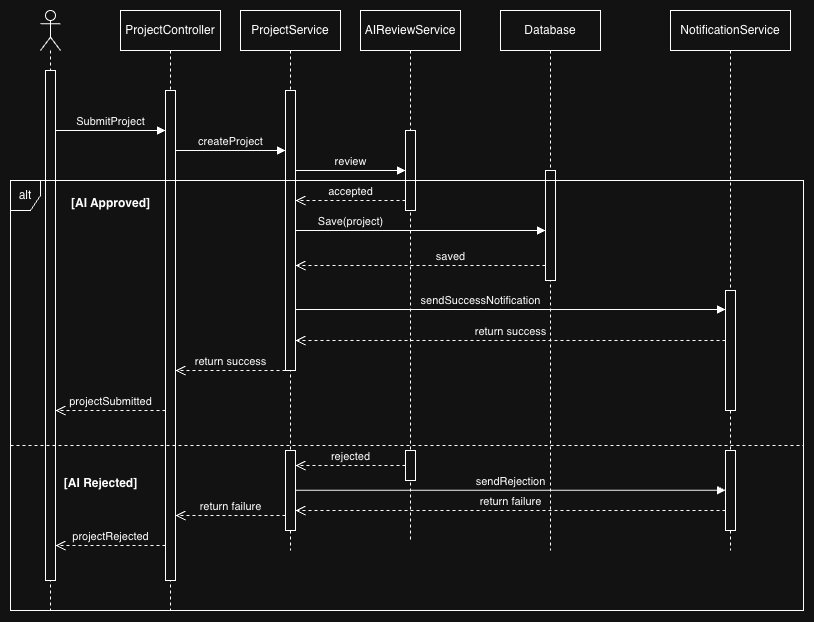

The diagram above was exported from draw.io. Its source (the exported page's mxGraphModel, read from the mxfile embedded in the PNG):
<mxGraphModel dx="1233" dy="692" grid="1" gridSize="10" guides="1" tooltips="1" connect="1" arrows="1" fold="1" page="1" pageScale="1" pageWidth="827" pageHeight="1169" math="0" shadow="0">
  <root>
    <mxCell id="0" />
    <mxCell id="1" parent="0" />
    <mxCell id="Bx-fiQZ3V2ZTTWaL7N_D-1" parent="1" style="shape=umlLifeline;perimeter=lifelinePerimeter;whiteSpace=wrap;html=1;container=1;dropTarget=0;collapsible=0;recursiveResize=0;outlineConnect=0;portConstraint=eastwest;newEdgeStyle={&quot;curved&quot;:0,&quot;rounded&quot;:0};participant=umlActor;" value="" vertex="1">
      <mxGeometry height="600" width="20" x="30" y="80" as="geometry" />
    </mxCell>
    <mxCell id="Bx-fiQZ3V2ZTTWaL7N_D-7" parent="Bx-fiQZ3V2ZTTWaL7N_D-1" style="html=1;points=[[0,0,0,0,5],[0,1,0,0,-5],[1,0,0,0,5],[1,1,0,0,-5]];perimeter=orthogonalPerimeter;outlineConnect=0;targetShapes=umlLifeline;portConstraint=eastwest;newEdgeStyle={&quot;curved&quot;:0,&quot;rounded&quot;:0};" value="" vertex="1">
      <mxGeometry height="510" width="10" x="5" y="60" as="geometry" />
    </mxCell>
    <mxCell id="Bx-fiQZ3V2ZTTWaL7N_D-2" parent="1" style="shape=umlLifeline;perimeter=lifelinePerimeter;whiteSpace=wrap;html=1;container=1;dropTarget=0;collapsible=0;recursiveResize=0;outlineConnect=0;portConstraint=eastwest;newEdgeStyle={&quot;curved&quot;:0,&quot;rounded&quot;:0};" value="ProjectController" vertex="1">
      <mxGeometry height="600" width="100" x="110" y="80" as="geometry" />
    </mxCell>
    <mxCell id="Bx-fiQZ3V2ZTTWaL7N_D-9" parent="Bx-fiQZ3V2ZTTWaL7N_D-2" style="html=1;points=[[0,0,0,0,5],[0,1,0,0,-5],[1,0,0,0,5],[1,1,0,0,-5]];perimeter=orthogonalPerimeter;outlineConnect=0;targetShapes=umlLifeline;portConstraint=eastwest;newEdgeStyle={&quot;curved&quot;:0,&quot;rounded&quot;:0};" value="" vertex="1">
      <mxGeometry height="490" width="10" x="45" y="80" as="geometry" />
    </mxCell>
    <mxCell id="Bx-fiQZ3V2ZTTWaL7N_D-3" parent="1" style="shape=umlLifeline;perimeter=lifelinePerimeter;whiteSpace=wrap;html=1;container=1;dropTarget=0;collapsible=0;recursiveResize=0;outlineConnect=0;portConstraint=eastwest;newEdgeStyle={&quot;curved&quot;:0,&quot;rounded&quot;:0};" value="ProjectService" vertex="1">
      <mxGeometry height="540" width="100" x="230" y="80" as="geometry" />
    </mxCell>
    <mxCell id="Bx-fiQZ3V2ZTTWaL7N_D-10" parent="Bx-fiQZ3V2ZTTWaL7N_D-3" style="html=1;points=[[0,0,0,0,5],[0,1,0,0,-5],[1,0,0,0,5],[1,1,0,0,-5]];perimeter=orthogonalPerimeter;outlineConnect=0;targetShapes=umlLifeline;portConstraint=eastwest;newEdgeStyle={&quot;curved&quot;:0,&quot;rounded&quot;:0};" value="" vertex="1">
      <mxGeometry height="280" width="10" x="45" y="80" as="geometry" />
    </mxCell>
    <mxCell id="Bx-fiQZ3V2ZTTWaL7N_D-4" parent="1" style="shape=umlLifeline;perimeter=lifelinePerimeter;whiteSpace=wrap;html=1;container=1;dropTarget=0;collapsible=0;recursiveResize=0;outlineConnect=0;portConstraint=eastwest;newEdgeStyle={&quot;curved&quot;:0,&quot;rounded&quot;:0};" value="AIReviewService" vertex="1">
      <mxGeometry height="530" width="100" x="350" y="80" as="geometry" />
    </mxCell>
    <mxCell id="Bx-fiQZ3V2ZTTWaL7N_D-13" parent="Bx-fiQZ3V2ZTTWaL7N_D-4" style="html=1;points=[[0,0,0,0,5],[0,1,0,0,-5],[1,0,0,0,5],[1,1,0,0,-5]];perimeter=orthogonalPerimeter;outlineConnect=0;targetShapes=umlLifeline;portConstraint=eastwest;newEdgeStyle={&quot;curved&quot;:0,&quot;rounded&quot;:0};" value="" vertex="1">
      <mxGeometry height="80" width="10" x="45" y="120" as="geometry" />
    </mxCell>
    <mxCell id="Bx-fiQZ3V2ZTTWaL7N_D-5" parent="1" style="shape=umlLifeline;perimeter=lifelinePerimeter;whiteSpace=wrap;html=1;container=1;dropTarget=0;collapsible=0;recursiveResize=0;outlineConnect=0;portConstraint=eastwest;newEdgeStyle={&quot;curved&quot;:0,&quot;rounded&quot;:0};" value="Database" vertex="1">
      <mxGeometry height="540" width="100" x="490" y="80" as="geometry" />
    </mxCell>
    <mxCell id="Bx-fiQZ3V2ZTTWaL7N_D-17" parent="Bx-fiQZ3V2ZTTWaL7N_D-5" style="html=1;points=[[0,0,0,0,5],[0,1,0,0,-5],[1,0,0,0,5],[1,1,0,0,-5]];perimeter=orthogonalPerimeter;outlineConnect=0;targetShapes=umlLifeline;portConstraint=eastwest;newEdgeStyle={&quot;curved&quot;:0,&quot;rounded&quot;:0};" value="" vertex="1">
      <mxGeometry height="110" width="10" x="45" y="160" as="geometry" />
    </mxCell>
    <mxCell id="Bx-fiQZ3V2ZTTWaL7N_D-6" parent="1" style="shape=umlLifeline;perimeter=lifelinePerimeter;whiteSpace=wrap;html=1;container=1;dropTarget=0;collapsible=0;recursiveResize=0;outlineConnect=0;portConstraint=eastwest;newEdgeStyle={&quot;curved&quot;:0,&quot;rounded&quot;:0};" value="NotificationService" vertex="1">
      <mxGeometry height="540" width="120" x="660" y="80" as="geometry" />
    </mxCell>
    <mxCell id="Bx-fiQZ3V2ZTTWaL7N_D-19" parent="Bx-fiQZ3V2ZTTWaL7N_D-6" style="html=1;points=[[0,0,0,0,5],[0,1,0,0,-5],[1,0,0,0,5],[1,1,0,0,-5]];perimeter=orthogonalPerimeter;outlineConnect=0;targetShapes=umlLifeline;portConstraint=eastwest;newEdgeStyle={&quot;curved&quot;:0,&quot;rounded&quot;:0};" value="" vertex="1">
      <mxGeometry height="120" width="10" x="55" y="280" as="geometry" />
    </mxCell>
    <mxCell id="Bx-fiQZ3V2ZTTWaL7N_D-8" edge="1" parent="1" style="html=1;verticalAlign=bottom;endArrow=block;curved=0;rounded=0;" value="SubmitProject">
      <mxGeometry relative="1" width="80" as="geometry">
        <mxPoint x="45" y="200" as="sourcePoint" />
        <mxPoint x="155" y="200" as="targetPoint" />
      </mxGeometry>
    </mxCell>
    <mxCell id="Bx-fiQZ3V2ZTTWaL7N_D-11" edge="1" parent="1" style="html=1;verticalAlign=bottom;endArrow=block;curved=0;rounded=0;" value="createProject">
      <mxGeometry relative="1" width="80" as="geometry">
        <mxPoint x="165" y="220" as="sourcePoint" />
        <mxPoint x="275" y="220" as="targetPoint" />
      </mxGeometry>
    </mxCell>
    <mxCell id="Bx-fiQZ3V2ZTTWaL7N_D-12" edge="1" parent="1" style="html=1;verticalAlign=bottom;endArrow=block;curved=0;rounded=0;" value="review">
      <mxGeometry relative="1" width="80" as="geometry">
        <mxPoint x="285" y="240" as="sourcePoint" />
        <mxPoint x="395" y="240" as="targetPoint" />
      </mxGeometry>
    </mxCell>
    <mxCell id="Bx-fiQZ3V2ZTTWaL7N_D-14" parent="1" style="shape=umlFrame;whiteSpace=wrap;html=1;pointerEvents=0;recursiveResize=0;container=1;collapsible=0;width=30;height=30;" value="alt" vertex="1">
      <mxGeometry height="430" width="793" y="250" as="geometry" />
    </mxCell>
    <mxCell id="Bx-fiQZ3V2ZTTWaL7N_D-16" parent="Bx-fiQZ3V2ZTTWaL7N_D-14" style="line;strokeWidth=1;dashed=1;labelPosition=center;verticalLabelPosition=bottom;align=left;verticalAlign=top;spacingLeft=20;spacingTop=15;html=1;whiteSpace=wrap;" value="" vertex="1">
      <mxGeometry height="10" width="793" y="260" as="geometry" />
    </mxCell>
    <mxCell id="Bx-fiQZ3V2ZTTWaL7N_D-26" parent="Bx-fiQZ3V2ZTTWaL7N_D-14" style="html=1;points=[[0,0,0,0,5],[0,1,0,0,-5],[1,0,0,0,5],[1,1,0,0,-5]];perimeter=orthogonalPerimeter;outlineConnect=0;targetShapes=umlLifeline;portConstraint=eastwest;newEdgeStyle={&quot;curved&quot;:0,&quot;rounded&quot;:0};" value="" vertex="1">
      <mxGeometry height="80" width="10" x="275" y="270" as="geometry" />
    </mxCell>
    <mxCell id="Bx-fiQZ3V2ZTTWaL7N_D-28" parent="Bx-fiQZ3V2ZTTWaL7N_D-14" style="html=1;points=[[0,0,0,0,5],[0,1,0,0,-5],[1,0,0,0,5],[1,1,0,0,-5]];perimeter=orthogonalPerimeter;outlineConnect=0;targetShapes=umlLifeline;portConstraint=eastwest;newEdgeStyle={&quot;curved&quot;:0,&quot;rounded&quot;:0};" value="" vertex="1">
      <mxGeometry height="80" width="10" x="715" y="270" as="geometry" />
    </mxCell>
    <mxCell id="Bx-fiQZ3V2ZTTWaL7N_D-29" edge="1" parent="Bx-fiQZ3V2ZTTWaL7N_D-14" style="html=1;verticalAlign=bottom;endArrow=block;curved=0;rounded=0;" value="sendRejection">
      <mxGeometry relative="1" width="80" as="geometry">
        <mxPoint x="285" y="309.78" as="sourcePoint" />
        <mxPoint x="715" y="309.78" as="targetPoint" />
      </mxGeometry>
    </mxCell>
    <mxCell id="Bx-fiQZ3V2ZTTWaL7N_D-30" edge="1" parent="Bx-fiQZ3V2ZTTWaL7N_D-14" style="html=1;verticalAlign=bottom;endArrow=open;dashed=1;endSize=8;curved=0;rounded=0;" value="return failure">
      <mxGeometry relative="1" as="geometry">
        <Array as="points">
          <mxPoint x="440" y="330" />
        </Array>
        <mxPoint x="715" y="330" as="sourcePoint" />
        <mxPoint x="285" y="330" as="targetPoint" />
      </mxGeometry>
    </mxCell>
    <mxCell id="Bx-fiQZ3V2ZTTWaL7N_D-34" parent="Bx-fiQZ3V2ZTTWaL7N_D-14" style="html=1;points=[[0,0,0,0,5],[0,1,0,0,-5],[1,0,0,0,5],[1,1,0,0,-5]];perimeter=orthogonalPerimeter;outlineConnect=0;targetShapes=umlLifeline;portConstraint=eastwest;newEdgeStyle={&quot;curved&quot;:0,&quot;rounded&quot;:0};" value="" vertex="1">
      <mxGeometry height="30" width="10" x="395" y="270" as="geometry" />
    </mxCell>
    <mxCell id="Bx-fiQZ3V2ZTTWaL7N_D-35" edge="1" parent="Bx-fiQZ3V2ZTTWaL7N_D-14" source="Bx-fiQZ3V2ZTTWaL7N_D-34" style="html=1;verticalAlign=bottom;endArrow=open;dashed=1;endSize=8;curved=0;rounded=0;" target="Bx-fiQZ3V2ZTTWaL7N_D-26" value="rejected">
      <mxGeometry relative="1" as="geometry">
        <mxPoint x="380" y="280" as="sourcePoint" />
        <mxPoint x="300" y="280" as="targetPoint" />
      </mxGeometry>
    </mxCell>
    <mxCell id="Bx-fiQZ3V2ZTTWaL7N_D-36" parent="Bx-fiQZ3V2ZTTWaL7N_D-14" style="text;align=center;fontStyle=1;verticalAlign=middle;spacingLeft=3;spacingRight=3;strokeColor=none;rotatable=0;points=[[0,0.5],[1,0.5]];portConstraint=eastwest;html=1;" value="[AI Rejected]" vertex="1">
      <mxGeometry height="26" width="80" x="50" y="290" as="geometry" />
    </mxCell>
    <mxCell id="Bx-fiQZ3V2ZTTWaL7N_D-37" parent="Bx-fiQZ3V2ZTTWaL7N_D-14" style="text;align=center;fontStyle=1;verticalAlign=middle;spacingLeft=3;spacingRight=3;strokeColor=none;rotatable=0;points=[[0,0.5],[1,0.5]];portConstraint=eastwest;html=1;" value="[AI Approved]" vertex="1">
      <mxGeometry height="26" width="80" x="60" y="10" as="geometry" />
    </mxCell>
    <mxCell id="Bx-fiQZ3V2ZTTWaL7N_D-18" edge="1" parent="1" style="html=1;verticalAlign=bottom;endArrow=block;curved=0;rounded=0;" value="Save(project)">
      <mxGeometry relative="1" width="80" x="-0.56" as="geometry">
        <mxPoint as="offset" />
        <mxPoint x="285" y="300" as="sourcePoint" />
        <mxPoint x="535" y="300" as="targetPoint" />
      </mxGeometry>
    </mxCell>
    <mxCell id="Bx-fiQZ3V2ZTTWaL7N_D-20" edge="1" parent="1" style="html=1;verticalAlign=bottom;endArrow=block;curved=0;rounded=0;" value="sendSuccessNotification">
      <mxGeometry relative="1" width="80" x="-0.1395" as="geometry">
        <mxPoint as="offset" />
        <mxPoint x="285" y="379" as="sourcePoint" />
        <mxPoint x="715" y="379" as="targetPoint" />
      </mxGeometry>
    </mxCell>
    <mxCell id="Bx-fiQZ3V2ZTTWaL7N_D-21" edge="1" parent="1" style="html=1;verticalAlign=bottom;endArrow=open;dashed=1;endSize=8;curved=0;rounded=0;" value="saved">
      <mxGeometry relative="1" x="-0.24" as="geometry">
        <mxPoint as="offset" />
        <mxPoint x="535" y="335" as="sourcePoint" />
        <mxPoint x="285" y="335" as="targetPoint" />
      </mxGeometry>
    </mxCell>
    <mxCell id="Bx-fiQZ3V2ZTTWaL7N_D-22" edge="1" parent="1" style="html=1;verticalAlign=bottom;endArrow=open;dashed=1;endSize=8;curved=0;rounded=0;" value="return success">
      <mxGeometry relative="1" as="geometry">
        <mxPoint x="715" y="410" as="sourcePoint" />
        <mxPoint x="285" y="410" as="targetPoint" />
      </mxGeometry>
    </mxCell>
    <mxCell id="Bx-fiQZ3V2ZTTWaL7N_D-23" edge="1" parent="1" style="html=1;verticalAlign=bottom;endArrow=open;dashed=1;endSize=8;curved=0;rounded=0;" value="return success">
      <mxGeometry relative="1" as="geometry">
        <mxPoint x="275" y="440" as="sourcePoint" />
        <mxPoint x="165" y="440" as="targetPoint" />
      </mxGeometry>
    </mxCell>
    <mxCell id="Bx-fiQZ3V2ZTTWaL7N_D-24" edge="1" parent="1" style="html=1;verticalAlign=bottom;endArrow=open;dashed=1;endSize=8;curved=0;rounded=0;" value="projectSubmitted">
      <mxGeometry relative="1" as="geometry">
        <mxPoint x="155" y="480" as="sourcePoint" />
        <mxPoint x="45" y="480" as="targetPoint" />
      </mxGeometry>
    </mxCell>
    <mxCell id="Bx-fiQZ3V2ZTTWaL7N_D-27" edge="1" parent="1" style="html=1;verticalAlign=bottom;endArrow=open;dashed=1;endSize=8;curved=0;rounded=0;" value="accepted">
      <mxGeometry relative="1" as="geometry">
        <mxPoint x="395" y="270" as="sourcePoint" />
        <mxPoint x="285" y="270" as="targetPoint" />
      </mxGeometry>
    </mxCell>
    <mxCell id="Bx-fiQZ3V2ZTTWaL7N_D-31" edge="1" parent="1" style="html=1;verticalAlign=bottom;endArrow=open;dashed=1;endSize=8;curved=0;rounded=0;" value="return failure">
      <mxGeometry relative="1" as="geometry">
        <mxPoint x="275" y="585" as="sourcePoint" />
        <mxPoint x="165" y="585" as="targetPoint" />
      </mxGeometry>
    </mxCell>
    <mxCell id="Bx-fiQZ3V2ZTTWaL7N_D-32" edge="1" parent="1" style="html=1;verticalAlign=bottom;endArrow=open;dashed=1;endSize=8;curved=0;rounded=0;" value="projectRejected">
      <mxGeometry relative="1" as="geometry">
        <mxPoint x="155" y="615" as="sourcePoint" />
        <mxPoint x="45" y="615" as="targetPoint" />
      </mxGeometry>
    </mxCell>
  </root>
</mxGraphModel>